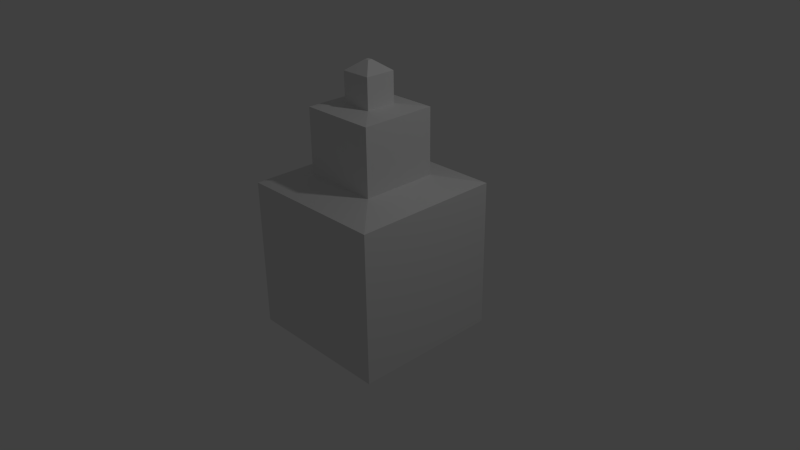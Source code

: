 # Source: Drill.blend  (saved by Blender 2.68.0; exported with 4.5.12 LTS)
import bpy
from mathutils import Matrix  # noqa: F401  (used for matrix-valued properties, if any)

bpy.ops.wm.read_factory_settings(use_empty=True)
scene = bpy.context.scene
scene.name = 'Scene'

# ---- collections
col_collection_1 = bpy.data.collections.new('Collection 1'); scene.collection.children.link(col_collection_1)

# ---- world
world_world = bpy.data.worlds.new('World'); scene.world = world_world
world_world.color = (0.05088, 0.05088, 0.05088)
world_world.use_sun_shadow = False
world_world.sun_shadow_jitter_overblur = 0.0
world_world.cycles.sampling_method = 'MANUAL'
world_world.cycles.sample_map_resolution = 256

# ---- cameras
cam_camera = bpy.data.cameras.new('Camera')
cam_camera.clip_end = 100.0
cam_camera.lens = 35.0
cam_camera.sensor_width = 32.0
cam_camera.sensor_height = 18.0
cam_camera.ortho_scale = 7.314
cam_camera.dof.focus_distance = 0.0
cam_camera.dof.aperture_fstop = 128.0

# ---- lights
light_lamp = bpy.data.lights.new('Lamp', 'POINT')
light_lamp.transmission_factor = 0.0
light_lamp.cutoff_distance = 30.0
light_lamp.energy = 100.0
light_lamp.shadow_buffer_clip_start = 1.001
light_lamp.shadow_soft_size = 0.1
light_lamp.shadow_maximum_resolution = 0.006
light_lamp.use_absolute_resolution = True
light_lamp.cycles.use_multiple_importance_sampling = False

# ---- meshes
me_cube_001 = bpy.data.meshes.new('Cube.001')
me_cube_001.from_pydata([(-1.0, -1.0, -1.0), (-1.0, 1.0, -1.0), (1.0, 1.0, -1.0), (1.0, -1.0, -1.0), (-1.0, -1.0, 1.0), (-1.0, 1.0, 1.0), (1.0, 1.0, 1.0), (1.0, -1.0, 1.0), (-0.5084, -0.5084, 1.111), (-0.5084, 0.5084, 1.111), (0.5084, 0.5084, 1.111), (0.5084, -0.5084, 1.111), (-0.5084, -0.5084, 1.985), (-0.5084, 0.5084, 1.985), (0.5084, 0.5084, 1.985), (0.5084, -0.5084, 1.985), (-0.2044, -0.2044, 2.028), (-0.2044, 0.2044, 2.028), (0.2044, 0.2044, 2.028), (0.2044, -0.2044, 2.028), (-0.2044, 0.2044, 2.427), (0.2044, 0.2044, 2.427), (-0.6124, -0.6124, -1.258), (-0.6124, 0.6124, -1.258), (0.6124, 0.6124, -1.258), (0.6124, -0.6124, -1.258), (-0.2044, -0.2044, 2.427), (0.2044, -0.2044, 2.427), (-0.02775, -0.02775, 2.561), (-0.02775, 0.02775, 2.561), (0.02775, 0.02775, 2.561), (0.02775, -0.02775, 2.561)], [], [(4, 5, 1, 0), (5, 6, 2, 1), (6, 7, 3, 2), (7, 4, 0, 3), (2, 3, 25, 24), (4, 7, 11, 8), (10, 9, 13, 14), (7, 6, 10, 11), (5, 4, 8, 9), (6, 5, 9, 10), (13, 12, 16, 17), (11, 10, 14, 15), (8, 11, 15, 12), (9, 8, 12, 13), (14, 13, 17, 18), (15, 14, 18, 19), (12, 15, 19, 16), (18, 17, 20, 21), (22, 23, 24, 25), (0, 1, 23, 22), (1, 2, 24, 23), (3, 0, 22, 25), (31, 30, 29, 28), (26, 27, 31, 28), (16, 19, 27, 26), (17, 16, 26, 20), (19, 18, 21, 27), (21, 20, 29, 30), (27, 21, 30, 31), (20, 26, 28, 29)])
me_cube_001.use_remesh_preserve_volume = False
me_cube_001.use_remesh_preserve_attributes = False
me_cube_001.use_mirror_vertex_groups = False
me_cube_001.update()

# ---- objects
ob_cube = bpy.data.objects.new('Cube', me_cube_001)
ob_lamp = bpy.data.objects.new('Lamp', light_lamp)
ob_camera = bpy.data.objects.new('Camera', cam_camera)

# ---- transforms, parenting, visibility, modifiers, constraints
ob_cube.location = (0.0, 0.0, 0.0)
ob_cube.lineart.crease_threshold = 0.0
ob_lamp.location = (4.076, 1.005, 5.904)
ob_lamp.rotation_euler = (0.6503, 0.05522, 1.866)
ob_lamp.lock_rotations_4d = False
ob_lamp.empty_display_type = 'ARROWS'
ob_lamp.color = (0.0, 0.0, 0.0, 0.0)
ob_lamp.lineart.crease_threshold = 0.0
ob_camera.location = (7.481, -6.508, 5.344)
ob_camera.rotation_euler = (1.109, 0.01082, 0.8149)
ob_camera.lock_rotations_4d = False
ob_camera.empty_display_type = 'ARROWS'
ob_camera.color = (0.0, 0.0, 0.0, 0.0)
ob_camera.display_type = 'WIRE'
ob_camera.lineart.crease_threshold = 0.0

# ---- collection membership
col_collection_1.objects.link(ob_cube)
col_collection_1.objects.link(ob_lamp)
col_collection_1.objects.link(ob_camera)

# ---- scene / render settings (as saved in the file)
scene.camera = ob_camera
scene.frame_start = 1; scene.frame_end = 250; scene.frame_set(1)
scene.render.engine = 'BLENDER_EEVEE_NEXT'
scene.render.image_settings.color_mode = 'RGB'
scene.render.image_settings.compression = 90
scene.render.resolution_percentage = 50
scene.render.dither_intensity = 0.0
scene.cycles.use_denoising = False
scene.cycles.samples = 10
scene.cycles.sampling_pattern = 'TABULATED_SOBOL'
scene.cycles.light_sampling_threshold = 0.0
scene.cycles.use_adaptive_sampling = False
scene.cycles.use_light_tree = False
scene.cycles.blur_glossy = 0.0
scene.cycles.volume_bounces = 1
scene.cycles.pixel_filter_type = 'GAUSSIAN'
scene.cycles.sample_clamp_indirect = 0.0
scene.view_settings.view_transform = 'Standard'
bpy.context.view_layer.update()
